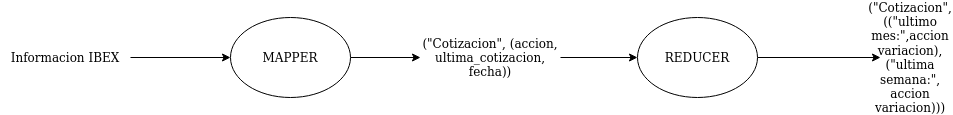

The diagram above was exported from draw.io. Its source (the exported page's mxGraphModel, read from the mxfile embedded in the PNG):
<mxGraphModel dx="2111" dy="797" grid="1" gridSize="10" guides="1" tooltips="1" connect="1" arrows="1" fold="1" page="1" pageScale="1" pageWidth="827" pageHeight="1169" math="0" shadow="0">
  <root>
    <mxCell id="0" />
    <mxCell id="1" parent="0" />
    <mxCell id="c5y45ozsY-jUtR4fSw2I-4" style="edgeStyle=orthogonalEdgeStyle;rounded=0;orthogonalLoop=1;jettySize=auto;html=1;entryX=0;entryY=0.5;entryDx=0;entryDy=0;" edge="1" parent="1" source="c5y45ozsY-jUtR4fSw2I-2" target="c5y45ozsY-jUtR4fSw2I-3">
      <mxGeometry relative="1" as="geometry" />
    </mxCell>
    <mxCell id="c5y45ozsY-jUtR4fSw2I-2" value="Informacion IBEX" style="text;html=1;strokeColor=none;fillColor=none;align=center;verticalAlign=middle;whiteSpace=wrap;rounded=0;" vertex="1" parent="1">
      <mxGeometry x="-30" y="225" width="130" height="30" as="geometry" />
    </mxCell>
    <mxCell id="c5y45ozsY-jUtR4fSw2I-6" style="edgeStyle=orthogonalEdgeStyle;rounded=0;orthogonalLoop=1;jettySize=auto;html=1;" edge="1" parent="1" source="c5y45ozsY-jUtR4fSw2I-3" target="c5y45ozsY-jUtR4fSw2I-5">
      <mxGeometry relative="1" as="geometry" />
    </mxCell>
    <mxCell id="c5y45ozsY-jUtR4fSw2I-3" value="MAPPER" style="ellipse;whiteSpace=wrap;html=1;" vertex="1" parent="1">
      <mxGeometry x="200" y="200" width="120" height="80" as="geometry" />
    </mxCell>
    <mxCell id="c5y45ozsY-jUtR4fSw2I-8" style="edgeStyle=orthogonalEdgeStyle;rounded=0;orthogonalLoop=1;jettySize=auto;html=1;entryX=0;entryY=0.5;entryDx=0;entryDy=0;" edge="1" parent="1" source="c5y45ozsY-jUtR4fSw2I-5" target="c5y45ozsY-jUtR4fSw2I-7">
      <mxGeometry relative="1" as="geometry" />
    </mxCell>
    <mxCell id="c5y45ozsY-jUtR4fSw2I-5" value="(&quot;Cotizacion&quot;, (accion, ultima_cotizacion, fecha))" style="text;html=1;strokeColor=none;fillColor=none;align=center;verticalAlign=middle;whiteSpace=wrap;rounded=0;" vertex="1" parent="1">
      <mxGeometry x="390" y="225" width="140" height="30" as="geometry" />
    </mxCell>
    <mxCell id="c5y45ozsY-jUtR4fSw2I-10" style="edgeStyle=orthogonalEdgeStyle;rounded=0;orthogonalLoop=1;jettySize=auto;html=1;entryX=0;entryY=0.5;entryDx=0;entryDy=0;" edge="1" parent="1" source="c5y45ozsY-jUtR4fSw2I-7" target="c5y45ozsY-jUtR4fSw2I-9">
      <mxGeometry relative="1" as="geometry" />
    </mxCell>
    <mxCell id="c5y45ozsY-jUtR4fSw2I-7" value="REDUCER" style="ellipse;whiteSpace=wrap;html=1;" vertex="1" parent="1">
      <mxGeometry x="607" y="200" width="120" height="80" as="geometry" />
    </mxCell>
    <mxCell id="c5y45ozsY-jUtR4fSw2I-9" value="(&quot;Cotizacion&quot;, ((&quot;ultimo mes:&quot;,accion variacion),(&quot;ultima semana:&quot;, accion variacion)))" style="text;html=1;strokeColor=none;fillColor=none;align=center;verticalAlign=middle;whiteSpace=wrap;rounded=0;" vertex="1" parent="1">
      <mxGeometry x="850" y="225" width="60" height="30" as="geometry" />
    </mxCell>
  </root>
</mxGraphModel>